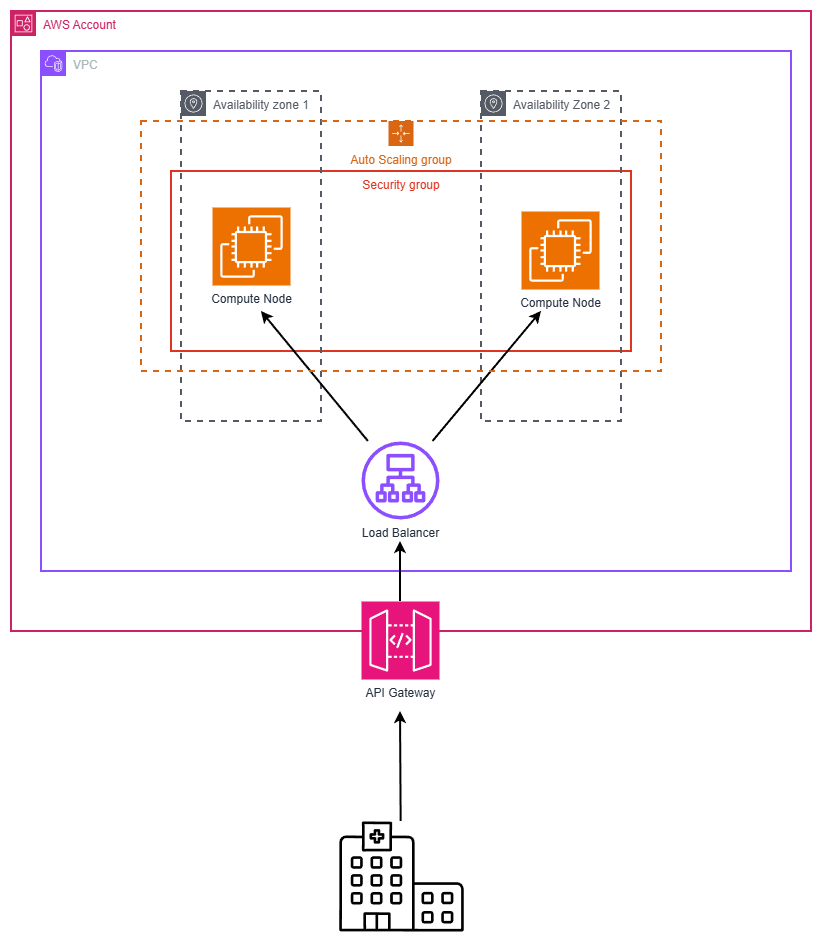

The diagram above was exported from draw.io. Its source (the exported page's mxGraphModel, read from the mxfile embedded in the PNG):
<mxGraphModel dx="2066" dy="1137" grid="1" gridSize="10" guides="1" tooltips="1" connect="1" arrows="1" fold="1" page="1" pageScale="1" pageWidth="827" pageHeight="1169" math="0" shadow="0">
  <root>
    <mxCell id="0" />
    <mxCell id="1" parent="0" />
    <mxCell id="wLjsHtzNqaYKcBwYkgBX-3" parent="1" style="fillColor=none;strokeColor=#DD3522;verticalAlign=top;fontStyle=0;fontColor=#DD3522;whiteSpace=wrap;html=1;strokeWidth=2;" value="Security group" vertex="1">
      <mxGeometry height="180" width="460" x="210" y="200" as="geometry" />
    </mxCell>
    <mxCell id="wLjsHtzNqaYKcBwYkgBX-7" parent="1" style="sketch=0;outlineConnect=0;gradientColor=none;html=1;whiteSpace=wrap;fontSize=12;fontStyle=0;shape=mxgraph.aws4.group;grIcon=mxgraph.aws4.group_availability_zone;strokeColor=#545B64;fillColor=none;verticalAlign=top;align=left;spacingLeft=30;fontColor=#545B64;dashed=1;strokeWidth=2;" value="Availability Zone 2" vertex="1">
      <mxGeometry height="330" width="140" x="520" y="120" as="geometry" />
    </mxCell>
    <mxCell id="wLjsHtzNqaYKcBwYkgBX-5" parent="1" style="sketch=0;outlineConnect=0;gradientColor=none;html=1;whiteSpace=wrap;fontSize=12;fontStyle=0;shape=mxgraph.aws4.group;grIcon=mxgraph.aws4.group_availability_zone;strokeColor=#545B64;fillColor=none;verticalAlign=top;align=left;spacingLeft=30;fontColor=#545B64;dashed=1;strokeWidth=2;" value="Availability zone 1" vertex="1">
      <mxGeometry height="330" width="140" x="220" y="120" as="geometry" />
    </mxCell>
    <mxCell id="OYmS7MrhLxSNYDlnR38f-1" parent="1" style="sketch=0;points=[[0,0,0],[0.25,0,0],[0.5,0,0],[0.75,0,0],[1,0,0],[0,1,0],[0.25,1,0],[0.5,1,0],[0.75,1,0],[1,1,0],[0,0.25,0],[0,0.5,0],[0,0.75,0],[1,0.25,0],[1,0.5,0],[1,0.75,0]];outlineConnect=0;fontColor=#232F3E;fillColor=#ED7100;strokeColor=#ffffff;dashed=0;verticalLabelPosition=bottom;verticalAlign=top;align=center;html=1;fontSize=12;fontStyle=0;aspect=fixed;shape=mxgraph.aws4.resourceIcon;resIcon=mxgraph.aws4.ec2;" value="Compute Node" vertex="1">
      <mxGeometry height="78" width="78" x="560" y="240" as="geometry" />
    </mxCell>
    <mxCell id="tZFYtAP6e8hwPLOOpMCn-6" parent="1" style="sketch=0;verticalLabelPosition=bottom;sketch=0;aspect=fixed;html=1;verticalAlign=top;strokeColor=none;fillColor=#000000;align=center;outlineConnect=0;pointerEvents=1;shape=mxgraph.citrix2.hospital;" value="" vertex="1">
      <mxGeometry height="110" width="124.43" x="377.78" y="850" as="geometry" />
    </mxCell>
    <mxCell id="OYmS7MrhLxSNYDlnR38f-3" edge="1" parent="1" source="NOsYcGTYCex3rRWej-v2-6" style="endArrow=classic;html=1;rounded=0;strokeColor=light-dark(#000000,#000000);strokeWidth=2;" value="">
      <mxGeometry height="50" relative="1" width="50" as="geometry">
        <mxPoint x="457.03380000000016" y="499.97980000000007" as="sourcePoint" />
        <mxPoint x="580" y="340" as="targetPoint" />
      </mxGeometry>
    </mxCell>
    <mxCell id="OYmS7MrhLxSNYDlnR38f-4" edge="1" parent="1" source="NOsYcGTYCex3rRWej-v2-6" style="endArrow=classic;html=1;rounded=0;strokeWidth=2;" value="">
      <mxGeometry height="50" relative="1" width="50" as="geometry">
        <mxPoint x="420.99805000000015" y="500.9818" as="sourcePoint" />
        <mxPoint x="300" y="340" as="targetPoint" />
      </mxGeometry>
    </mxCell>
    <mxCell id="wLjsHtzNqaYKcBwYkgBX-6" parent="1" style="points=[[0,0],[0.25,0],[0.5,0],[0.75,0],[1,0],[1,0.25],[1,0.5],[1,0.75],[1,1],[0.75,1],[0.5,1],[0.25,1],[0,1],[0,0.75],[0,0.5],[0,0.25]];outlineConnect=0;gradientColor=none;html=1;whiteSpace=wrap;fontSize=12;fontStyle=0;container=0;pointerEvents=0;collapsible=0;recursiveResize=0;shape=mxgraph.aws4.group;grIcon=mxgraph.aws4.group_account;strokeColor=#CD2264;fillColor=none;verticalAlign=top;align=left;spacingLeft=30;fontColor=#CD2264;dashed=0;strokeWidth=2;" value="AWS Account" vertex="1">
      <mxGeometry height="620" width="800" x="50" y="40" as="geometry" />
    </mxCell>
    <mxCell id="wLjsHtzNqaYKcBwYkgBX-10" parent="1" style="points=[[0,0],[0.25,0],[0.5,0],[0.75,0],[1,0],[1,0.25],[1,0.5],[1,0.75],[1,1],[0.75,1],[0.5,1],[0.25,1],[0,1],[0,0.75],[0,0.5],[0,0.25]];outlineConnect=0;gradientColor=none;html=1;whiteSpace=wrap;fontSize=12;fontStyle=0;container=1;pointerEvents=0;collapsible=0;recursiveResize=0;shape=mxgraph.aws4.groupCenter;grIcon=mxgraph.aws4.group_auto_scaling_group;grStroke=1;strokeColor=#D86613;fillColor=none;verticalAlign=top;align=center;fontColor=#D86613;dashed=1;spacingTop=25;strokeWidth=2;" value="Auto Scaling group" vertex="1">
      <mxGeometry height="250" width="520" x="180" y="150" as="geometry" />
    </mxCell>
    <mxCell id="wLjsHtzNqaYKcBwYkgBX-9" parent="1" style="sketch=0;points=[[0,0,0],[0.25,0,0],[0.5,0,0],[0.75,0,0],[1,0,0],[0,1,0],[0.25,1,0],[0.5,1,0],[0.75,1,0],[1,1,0],[0,0.25,0],[0,0.5,0],[0,0.75,0],[1,0.25,0],[1,0.5,0],[1,0.75,0]];outlineConnect=0;fontColor=#232F3E;fillColor=#E7157B;strokeColor=#ffffff;dashed=0;verticalLabelPosition=bottom;verticalAlign=top;align=center;html=1;fontSize=12;fontStyle=0;aspect=fixed;shape=mxgraph.aws4.resourceIcon;resIcon=mxgraph.aws4.api_gateway;" value="API Gateway" vertex="1">
      <mxGeometry height="78" width="78" x="400" y="630" as="geometry" />
    </mxCell>
    <mxCell id="wLjsHtzNqaYKcBwYkgBX-1" parent="1" style="points=[[0,0],[0.25,0],[0.5,0],[0.75,0],[1,0],[1,0.25],[1,0.5],[1,0.75],[1,1],[0.75,1],[0.5,1],[0.25,1],[0,1],[0,0.75],[0,0.5],[0,0.25]];outlineConnect=0;gradientColor=none;html=1;whiteSpace=wrap;fontSize=12;fontStyle=0;container=1;pointerEvents=0;collapsible=0;recursiveResize=0;shape=mxgraph.aws4.group;grIcon=mxgraph.aws4.group_vpc2;strokeColor=#8C4FFF;fillColor=none;verticalAlign=top;align=left;spacingLeft=30;fontColor=#AAB7B8;dashed=0;strokeWidth=2;" value="VPC" vertex="1">
      <mxGeometry height="520" width="750" x="80" y="80" as="geometry" />
    </mxCell>
    <mxCell id="NOsYcGTYCex3rRWej-v2-6" parent="wLjsHtzNqaYKcBwYkgBX-1" style="sketch=0;outlineConnect=0;fontColor=#232F3E;gradientColor=none;fillColor=#8C4FFF;strokeColor=none;dashed=0;verticalLabelPosition=bottom;verticalAlign=top;align=center;html=1;fontSize=12;fontStyle=0;aspect=fixed;pointerEvents=1;shape=mxgraph.aws4.application_load_balancer;" value="Load Balancer" vertex="1">
      <mxGeometry height="78" width="78" x="320" y="390" as="geometry" />
    </mxCell>
    <mxCell id="IBdPHVN-fTbvGGo1F2Gf-2" parent="wLjsHtzNqaYKcBwYkgBX-1" style="sketch=0;points=[[0,0,0],[0.25,0,0],[0.5,0,0],[0.75,0,0],[1,0,0],[0,1,0],[0.25,1,0],[0.5,1,0],[0.75,1,0],[1,1,0],[0,0.25,0],[0,0.5,0],[0,0.75,0],[1,0.25,0],[1,0.5,0],[1,0.75,0]];outlineConnect=0;fontColor=#232F3E;fillColor=#ED7100;strokeColor=#ffffff;dashed=0;verticalLabelPosition=bottom;verticalAlign=top;align=center;html=1;fontSize=12;fontStyle=0;aspect=fixed;shape=mxgraph.aws4.resourceIcon;resIcon=mxgraph.aws4.ec2;" value="Compute Node" vertex="1">
      <mxGeometry height="78" width="78" x="171" y="156" as="geometry" />
    </mxCell>
    <mxCell id="wLjsHtzNqaYKcBwYkgBX-11" edge="1" parent="1" source="wLjsHtzNqaYKcBwYkgBX-9" style="endArrow=classic;html=1;rounded=0;exitX=0.5;exitY=0;exitDx=0;exitDy=0;exitPerimeter=0;strokeWidth=2;" value="">
      <mxGeometry height="50" relative="1" width="50" as="geometry">
        <mxPoint x="460" y="460" as="sourcePoint" />
        <mxPoint x="439" y="570" as="targetPoint" />
      </mxGeometry>
    </mxCell>
    <mxCell id="wLjsHtzNqaYKcBwYkgBX-12" edge="1" parent="1" source="tZFYtAP6e8hwPLOOpMCn-6" style="endArrow=classic;html=1;rounded=0;strokeWidth=2;" value="">
      <mxGeometry height="50" relative="1" width="50" as="geometry">
        <mxPoint x="480" y="600" as="sourcePoint" />
        <mxPoint x="439" y="740" as="targetPoint" />
      </mxGeometry>
    </mxCell>
  </root>
</mxGraphModel>